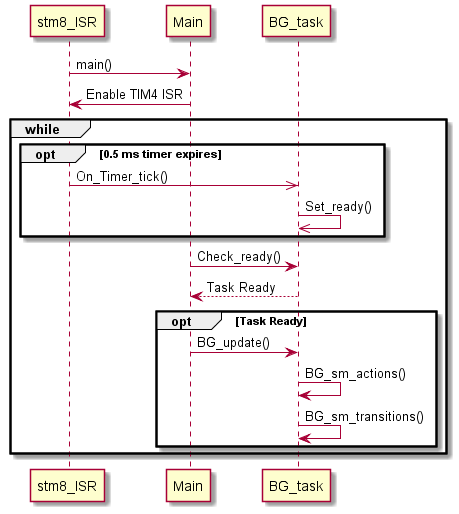

The diagram above was rendered by PlantUML. Its source (embedded in the PNG):
@startuml inline_umlgraph_9.png
stm8_ISR -> Main: main()

Main -> stm8_ISR: Enable TIM4 ISR

group while

  opt 0.5 ms timer expires
    stm8_ISR ->> BG_task: On_Timer_tick()  
    BG_task ->> BG_task: Set_ready()
  end

  Main -> BG_task: Check_ready()
  BG_task --> Main: Task Ready

  opt Task Ready
    Main -> BG_task: BG_update()
    BG_task -> BG_task: BG_sm_actions()
    BG_task -> BG_task: BG_sm_transitions()
  end

end
@enduml